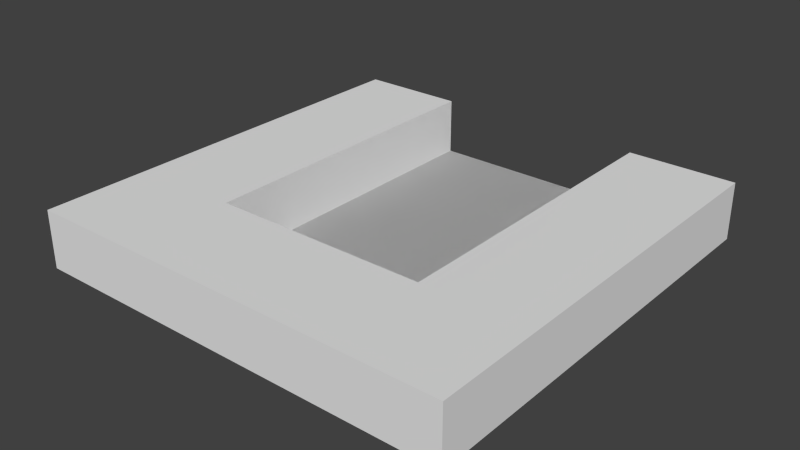 # Source: NX.blend  (saved by Blender 2.63.0; exported with 4.5.12 LTS)
import bpy
from mathutils import Matrix  # noqa: F401  (used for matrix-valued properties, if any)

bpy.ops.wm.read_factory_settings(use_empty=True)
scene = bpy.context.scene
scene.name = 'Scene'

# ---- collections
col_collection_1 = bpy.data.collections.new('Collection 1'); scene.collection.children.link(col_collection_1)

# ---- world
world_world = bpy.data.worlds.new('World'); scene.world = world_world
world_world.color = (0.05088, 0.05088, 0.05088)
world_world.use_sun_shadow = False
world_world.sun_shadow_jitter_overblur = 0.0
world_world.cycles.sampling_method = 'MANUAL'
world_world.cycles.sample_map_resolution = 256

# ---- meshes
me_cube = bpy.data.meshes.new('Cube')
me_cube.from_pydata([(-1.0, -1.0, 1.0), (-1.0, -1.0, -1.0), (1.0, -1.0, -1.0), (1.0, -1.0, 1.0), (-1.0, 1.0, 1.0), (-1.0, 1.0, -1.0), (1.0, 1.0, -1.0), (1.0, 1.0, 1.0), (-1.0, 1.0, -6.557e-07), (-1.0, -6.557e-07, -1.0), (-1.0, -1.0, 6.557e-07), (-1.0, 6.557e-07, 1.0), (1.0, -6.557e-07, -1.0), (0.0, -1.0, -1.0), (1.0, 1.0, -5.96e-07), (1.0, 5.96e-07, 1.0), (1.0, -1.0, 5.96e-07), (0.0, 1.0, 1.0), (0.0, -1.0, 1.0), (-1.0, 1.0, -0.5), (-1.0, -0.95, -1.0), (-1.0, -1.0, 0.5), (-1.0, 0.5, 1.0), (0.5, 1.0, -1.0), (1.0, -0.95, -1.0), (-0.5, -1.0, -1.0), (1.0, 1.0, 0.5), (1.0, -0.95, 1.0), (1.0, -1.0, -0.5), (-0.5, 1.0, 1.0), (0.5, -1.0, 1.0), (-1.0, 1.0, 0.5), (-1.0, 0.5, -1.0), (-1.0, -1.0, -0.5), (-1.0, -0.95, 1.0), (-0.5, 1.0, -1.0), (1.0, 0.5, -1.0), (0.5, -1.0, -1.0), (1.0, 1.0, -0.5), (1.0, 0.5, 1.0), (1.0, -1.0, 0.5), (0.5, 1.0, 1.0), (-0.5, -1.0, 1.0), (-1.0, 3.278e-07, 0.5), (-1.0, -3.278e-07, -0.5), (-0.5, -6.557e-07, -1.0), (0.5, -6.557e-07, -1.0), (1.0, -3.278e-07, -0.5), (1.0, 2.98e-07, 0.5), (0.5, 5.96e-07, 1.0), (-0.5, 6.258e-07, 1.0), (0.5, -1.0, 6.109e-07), (-0.5, -1.0, 6.407e-07), (0.0, -1.0, 0.5), (0.0, -1.0, -0.5), (-0.5, 1.0, -6.407e-07), (0.5, 1.0, -6.109e-07), (0.0, 1.0, 0.5), (-1.0, -0.95, -0.5), (0.5, -0.95, -1.0), (1.0, -0.95, 0.5), (-0.5, -0.95, 1.0), (0.5, -1.0, -0.5), (-0.5, 1.0, -0.5), (-1.0, -0.95, 0.5), (-1.0, 0.5, 0.5), (-1.0, 0.5, -0.5), (-0.5, -0.95, -1.0), (-0.5, 0.5, -1.0), (0.5, 0.5, -1.0), (1.0, -0.95, -0.5), (1.0, 0.5, -0.5), (1.0, 0.5, 0.5), (0.5, -0.95, 1.0), (0.5, 0.5, 1.0), (-0.5, 0.5, 1.0), (0.5, -1.0, 0.5), (-0.5, -1.0, 0.5), (-0.5, -1.0, -0.5), (-0.5, 1.0, 0.5), (0.5, 1.0, 0.5), (0.5, 1.0, -0.5), (-3.79e-16, -1.0, -1.0), (0.5, -1.0, -1.0), (-0.5, -1.0, -1.0), (-0.5, -1.0, -6.196e-07), (0.5, -1.0, -5.898e-07), (-3.79e-16, -1.0, 0.5), (-3.79e-16, -1.0, -0.5), (-0.5, -1.0, -0.5), (-0.5, -1.0, 0.5), (0.5, -1.0, 0.5), (0.5, -1.0, -0.5)], [], [(48, 60, 40, 16, 28, 70, 47, 71, 38, 14, 26, 72), (50, 61, 42, 18, 30, 73, 49, 74, 41, 17, 29, 75), (64, 21, 0, 34, 11, 22, 4, 31, 65, 43), (62, 37, 2, 28), (63, 35, 5, 19), (67, 25, 1, 20, 9, 32, 5, 35, 68, 45), (91, 87, 57, 80), (21, 10, 33, 78, 52, 77), (26, 14, 38, 81, 56, 80), (9, 20, 1, 33, 58, 44, 66, 19, 5, 32), (15, 27, 3, 40, 60, 48, 72, 26, 7, 39), (70, 28, 2, 24, 12, 36, 6, 38, 71, 47), (12, 24, 2, 37, 59, 46, 69, 23, 6, 36), (11, 34, 0, 42, 61, 50, 75, 29, 4, 22), (73, 30, 3, 27, 15, 39, 7, 41, 74, 49), (57, 79, 29, 17, 41, 80), (76, 51, 62, 28, 16, 40), (13, 37, 62, 54, 78, 25), (53, 76, 30, 18, 42, 77), (30, 76, 40, 3), (77, 52, 78, 54, 62, 51, 76, 53), (0, 21, 77, 42), (79, 55, 63, 19, 8, 31), (33, 1, 25, 78), (29, 79, 31, 4), (92, 86, 56, 81), (7, 26, 80, 41), (38, 6, 23, 81), (58, 33, 10, 21, 64, 43, 65, 31, 8, 19, 66, 44), (82, 84, 89, 88, 92, 83), (91, 86, 92, 88, 89, 85, 90, 87), (83, 92, 81, 23), (63, 55, 85, 89), (35, 63, 89, 84), (86, 91, 80, 56), (79, 57, 87, 90), (55, 79, 90, 85)])
me_cube.use_remesh_preserve_volume = False
me_cube.use_remesh_preserve_attributes = False
me_cube.use_mirror_vertex_groups = False
me_cube.update()

# ---- objects
ob_cube = bpy.data.objects.new('Cube', me_cube)

# ---- transforms, parenting, visibility, modifiers, constraints
ob_cube.location = (0.0, 0.0, 0.0)
ob_cube.rotation_euler = (1.571, 0.0, 0.0)
ob_cube.scale = (15.0, 2.0, 15.0)
ob_cube.lineart.crease_threshold = 0.0

# ---- collection membership
col_collection_1.objects.link(ob_cube)

# ---- scene / render settings (as saved in the file)
scene.frame_start = 1; scene.frame_end = 250; scene.frame_set(1)
scene.render.engine = 'BLENDER_EEVEE_NEXT'
scene.render.image_settings.color_mode = 'RGB'
scene.render.image_settings.compression = 90
scene.render.resolution_percentage = 50
scene.render.dither_intensity = 0.0
scene.render.bake_margin = 2
scene.render.bake_bias = 0.0
scene.cycles.use_denoising = False
scene.cycles.samples = 10
scene.cycles.sampling_pattern = 'TABULATED_SOBOL'
scene.cycles.light_sampling_threshold = 0.0
scene.cycles.use_adaptive_sampling = False
scene.cycles.use_light_tree = False
scene.cycles.blur_glossy = 0.0
scene.cycles.volume_bounces = 1
scene.cycles.pixel_filter_type = 'GAUSSIAN'
scene.cycles.sample_clamp_indirect = 0.0
scene.view_settings.view_transform = 'Standard'
bpy.context.view_layer.update()

# ---- added for rendering (the .blend has no active camera and no usable light): camera, sun
cam_auto = bpy.data.cameras.new('AutoCamera')
cam_auto.lens = 50.0
cam_auto.sensor_width = 36.0
cam_auto.clip_end = 1000.0
ob_auto_camera = bpy.data.objects.new('AutoCamera', cam_auto)
scene.collection.objects.link(ob_auto_camera)
ob_auto_camera.location = (39.428, -47.3137, 31.5424)
ob_auto_camera.rotation_euler = (1.09748, -7.21219e-08, 0.694738)
scene.camera = ob_auto_camera
light_auto_sun = bpy.data.lights.new('AutoSun', 'SUN')
light_auto_sun.energy = 3.0
light_auto_sun.angle = 0.0523599
ob_auto_sun = bpy.data.objects.new('AutoSun', light_auto_sun)
scene.collection.objects.link(ob_auto_sun)
ob_auto_sun.rotation_euler = (0.872665, 0.174533, 0.523599)
bpy.context.view_layer.update()
